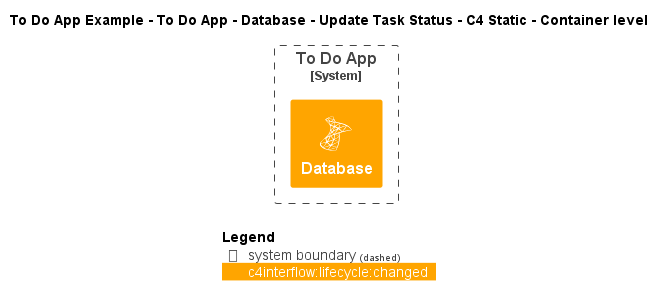

The diagram above was rendered by PlantUML. Its source (embedded in the PNG):
@startuml
!include ..\..\..\..\..\..\..\.c4s\C4_Container.puml

!define ICONS https://raw.githubusercontent.com/tupadr3/plantuml-icon-font-sprites/refs/heads/main/icons

!include ICONS/devicons/msql_server.puml

AddElementTag("c4interflow:lifecycle:new", $bgColor=green, $fontColor=#ffffff, $borderColor=green, $shadowing="False")
AddElementTag("c4interflow:lifecycle:changed", $bgColor=orange, $fontColor=#ffffff, $borderColor=orange, $shadowing="False")
AddElementTag("c4interflow:lifecycle:removed", $bgColor=red, $fontColor=#ffffff, $borderColor=red, $shadowing="False")

AddRelTag("c4interflow:lifecycle:new", $textColor=green, $lineColor=green)
AddRelTag("c4interflow:lifecycle:changed", $textColor=orange, $lineColor=orange)
AddRelTag("c4interflow:lifecycle:removed", $textColor=red, $lineColor=red)

SHOW_PERSON_PORTRAIT()
LAYOUT_TOP_DOWN()

skinparam linetype polyline

title To Do App Example - To Do App - Database - Update Task Status - C4 Static - Container level


System_Boundary(ToDoAppExample.SoftwareSystems.ToDoApp, "To Do App") {
    Container(ToDoAppExample.SoftwareSystems.ToDoApp.Containers.Database, "Database", "", "", "msql_server", $tags="c4interflow:lifecycle:changed")
}



SHOW_LEGEND()
@enduml